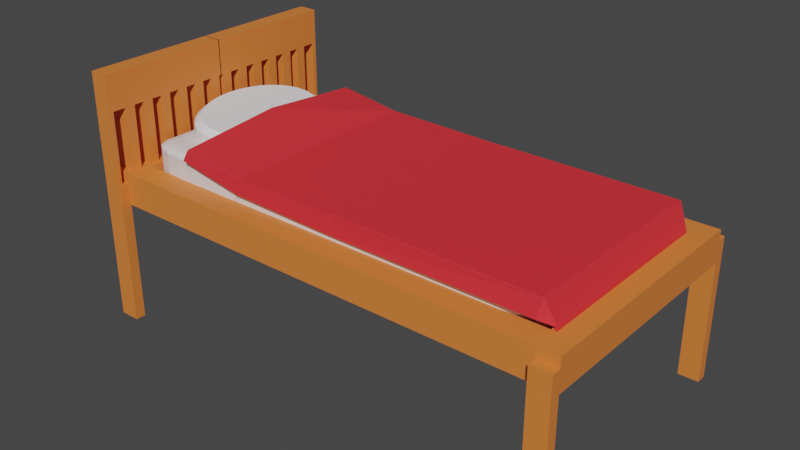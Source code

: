 # Source: singlebed.blend  (saved by Blender 2.80.75; exported with 4.5.12 LTS)
import bpy
from mathutils import Matrix  # noqa: F401  (used for matrix-valued properties, if any)

bpy.ops.wm.read_factory_settings(use_empty=True)
scene = bpy.context.scene
scene.name = 'Scene'

# ---- collections
col_collection = bpy.data.collections.new('Collection'); scene.collection.children.link(col_collection)

# ---- materials (node trees are filled in below, after node groups)
mat_material = bpy.data.materials.new('Material')
mat_material.alpha_threshold = 0.0
mat_material.use_transparent_shadow = False
mat_material.line_color = (0.0, 0.0, 0.0, 1.0)
mat_wood = bpy.data.materials.new('Wood')
mat_wood.use_transparent_shadow = False
mat_duvet = bpy.data.materials.new('Duvet')
mat_duvet.use_transparent_shadow = False

# ---- material node trees
mat_material.use_nodes = True; mat_material.node_tree.nodes.clear()
_N = mat_material.node_tree.nodes; _L = mat_material.node_tree.links
n0 = _N.new('ShaderNodeOutputMaterial'); n0.name = 'Material Output'; n0.location = (300, 300)
n1 = _N.new('ShaderNodeBsdfPrincipled'); n1.name = 'Principled BSDF'; n1.location = (10, 300)
n1.distribution = 'GGX'
n1.subsurface_method = 'BURLEY'
n1.inputs[2].default_value = 0.4
n1.inputs[3].default_value = 1.45
n1.inputs[27].default_value = (0.0, 0.0, 0.0, 1.0)
n1.inputs[28].default_value = 1.0
_L.new(n1.outputs[0], n0.inputs[0])
n0.is_active_output = True
mat_wood.use_nodes = True; mat_wood.node_tree.nodes.clear()
_N = mat_wood.node_tree.nodes; _L = mat_wood.node_tree.links
n0 = _N.new('ShaderNodeOutputMaterial'); n0.name = 'Material Output'; n0.location = (300, 300)
n1 = _N.new('ShaderNodeBsdfPrincipled'); n1.name = 'Principled BSDF'; n1.location = (10, 300)
n1.distribution = 'GGX'
n1.subsurface_method = 'BURLEY'
n1.inputs[0].default_value = (0.8, 0.2176, 0.04333, 1.0)
n1.inputs[3].default_value = 1.45
n1.inputs[27].default_value = (0.0, 0.0, 0.0, 1.0)
n1.inputs[28].default_value = 1.0
_L.new(n1.outputs[0], n0.inputs[0])
n0.is_active_output = True
mat_duvet.use_nodes = True; mat_duvet.node_tree.nodes.clear()
_N = mat_duvet.node_tree.nodes; _L = mat_duvet.node_tree.links
n0 = _N.new('ShaderNodeOutputMaterial'); n0.name = 'Material Output'; n0.location = (300, 300)
n1 = _N.new('ShaderNodeBsdfPrincipled'); n1.name = 'Principled BSDF'; n1.location = (10, 300)
n1.distribution = 'GGX'
n1.subsurface_method = 'BURLEY'
n1.inputs[0].default_value = (0.8, 0.03079, 0.04217, 1.0)
n1.inputs[3].default_value = 1.45
n1.inputs[27].default_value = (0.0, 0.0, 0.0, 1.0)
n1.inputs[28].default_value = 1.0
_L.new(n1.outputs[0], n0.inputs[0])
n0.is_active_output = True

# ---- world
world_world = bpy.data.worlds.new('World'); scene.world = world_world
world_world.use_nodes = True; world_world.node_tree.nodes.clear()
_N = world_world.node_tree.nodes; _L = world_world.node_tree.links
n0 = _N.new('ShaderNodeOutputWorld'); n0.name = 'World Output'; n0.location = (300, 300)
n1 = _N.new('ShaderNodeBackground'); n1.name = 'Background'; n1.location = (10, 300)
n1.inputs[0].default_value = (0.05088, 0.05088, 0.05088, 1.0)
_L.new(n1.outputs[0], n0.inputs[0])
n0.is_active_output = True
world_world.color = (0.05088, 0.05088, 0.05088)
world_world.use_sun_shadow = False
world_world.sun_shadow_jitter_overblur = 0.0

# ---- meshes
me_cube = bpy.data.meshes.new('Cube')
me_cube.from_pydata([(1.0, 1.0, 1.0), (1.0, 1.0, -1.0), (1.0, -1.0, 1.0), (1.0, -1.0, -1.0), (-1.0, 1.0, 1.0), (-1.0, 1.0, -1.0), (-1.0, -1.0, 1.0), (-1.0, -1.0, -1.0)], [], [(0, 4, 6, 2), (3, 2, 6, 7), (7, 6, 4, 5), (5, 1, 3, 7), (1, 0, 2, 3), (5, 4, 0, 1)])
_uv = me_cube.uv_layers.new(name='UVMap')
_uv.uv.foreach_set('vector', [0.375, 0.0, 0.625, 0.0, 0.625, 0.25, 0.375, 0.25, 0.375, 0.25, 0.625, 0.25, 0.625, 0.5, 0.375, 0.5, 0.375, 0.5, 0.625, 0.5, 0.625, 0.75, 0.375, 0.75, 0.375, 0.75, 0.625, 0.75, 0.625, 1.0, 0.375, 1.0, 0.125, 0.5, 0.375, 0.5, 0.375, 0.75, 0.125, 0.75, 0.625, 0.5, 0.875, 0.5, 0.875, 0.75, 0.625, 0.75])
me_cube.materials.append(mat_material)
me_cube.use_remesh_preserve_volume = False
me_cube.use_remesh_preserve_attributes = False
me_cube.use_mirror_vertex_groups = False
me_cube.update()
me_cube_001 = bpy.data.meshes.new('Cube.001')
me_cube_001.from_pydata([(-0.9338, -0.9338, 0.6871), (-0.8, -0.8, 1.0), (-0.9338, 0.9338, 0.6871), (-0.8, 0.8, 1.0), (2.934, -0.9338, 0.6871), (2.8, -0.8, 1.0), (2.934, 0.9338, 0.6871), (2.8, 0.8, 1.0), (-1.0, -1.0, 1.0), (-1.0, 1.0, 1.0), (3.0, 1.0, 1.0), (3.0, -1.0, 1.0), (-0.8, -0.8, 0.8778), (-0.8, 0.8, 0.8778), (2.8, 0.8, 0.8778), (2.8, -0.8, 0.8778), (-1.0, 1.0, 0.6871), (-1.0, -1.0, 0.6871), (3.0, 1.0, 0.6871), (3.0, -1.0, 0.6871), (-0.9338, 0.9338, 0.7188), (-0.9338, -0.9338, 0.7188), (2.934, 0.9338, 0.7188), (2.934, -0.9338, 0.7188)], [], [(17, 8, 9, 16), (16, 9, 10, 18), (18, 10, 11, 19), (19, 11, 8, 17), (4, 0, 21, 23), (7, 3, 13, 14), (1, 3, 9, 8), (3, 7, 10, 9), (7, 5, 11, 10), (5, 1, 8, 11), (14, 13, 12, 15), (5, 7, 14, 15), (3, 1, 12, 13), (1, 5, 15, 12), (2, 0, 17, 16), (6, 2, 16, 18), (4, 6, 18, 19), (0, 4, 19, 17), (20, 22, 23, 21), (2, 6, 22, 20), (6, 4, 23, 22), (0, 2, 20, 21)])
_uv = me_cube_001.uv_layers.new(name='UVMap')
_uv.uv.foreach_set('vector', [0.375, 0.0, 0.625, 0.0, 0.625, 0.25, 0.375, 0.25, 0.375, 0.25, 0.625, 0.25, 0.625, 0.5, 0.375, 0.5, 0.375, 0.5, 0.625, 0.5, 0.625, 0.75, 0.375, 0.75, 0.375, 0.75, 0.625, 0.75, 0.625, 1.0, 0.375, 1.0, 0.3709, 0.7417, 0.1291, 0.7417, 0.1291, 0.7417, 0.3709, 0.7417, 0.6375, 0.525, 0.8625, 0.525, 0.8625, 0.525, 0.6375, 0.525, 0.8625, 0.725, 0.8625, 0.525, 0.875, 0.5, 0.875, 0.75, 0.8625, 0.525, 0.6375, 0.525, 0.625, 0.5, 0.875, 0.5, 0.6375, 0.525, 0.6375, 0.725, 0.625, 0.75, 0.625, 0.5, 0.6375, 0.725, 0.8625, 0.725, 0.875, 0.75, 0.625, 0.75, 0.6375, 0.525, 0.8625, 0.525, 0.8625, 0.725, 0.6375, 0.725, 0.6375, 0.725, 0.6375, 0.525, 0.6375, 0.525, 0.6375, 0.725, 0.8625, 0.525, 0.8625, 0.725, 0.8625, 0.725, 0.8625, 0.525, 0.8625, 0.725, 0.6375, 0.725, 0.6375, 0.725, 0.8625, 0.725, 0.1291, 0.5083, 0.1291, 0.7417, 0.125, 0.75, 0.125, 0.5, 0.3709, 0.5083, 0.1291, 0.5083, 0.125, 0.5, 0.375, 0.5, 0.3709, 0.7417, 0.3709, 0.5083, 0.375, 0.5, 0.375, 0.75, 0.1291, 0.7417, 0.3709, 0.7417, 0.375, 0.75, 0.125, 0.75, 0.1291, 0.5083, 0.3709, 0.5083, 0.3709, 0.7417, 0.1291, 0.7417, 0.1291, 0.5083, 0.3709, 0.5083, 0.3709, 0.5083, 0.1291, 0.5083, 0.3709, 0.5083, 0.3709, 0.7417, 0.3709, 0.7417, 0.3709, 0.5083, 0.1291, 0.7417, 0.1291, 0.5083, 0.1291, 0.5083, 0.1291, 0.7417])
me_cube_001.materials.append(mat_wood)
me_cube_001.use_remesh_preserve_volume = False
me_cube_001.use_remesh_preserve_attributes = False
me_cube_001.use_mirror_vertex_groups = False
me_cube_001.update()
me_cube_003 = bpy.data.meshes.new('Cube.003')
me_cube_003.from_pydata([(-1.0, -1.0, -1.0), (-1.0, -1.0, 1.0), (-1.0, 1.0, -1.0), (-1.0, 1.0, 1.0), (1.0, -1.0, -1.0), (1.0, -1.0, 1.0), (1.0, 1.0, -1.0), (1.0, 1.0, 1.0), (-47.0, -1.0, -1.0), (-47.0, -1.0, 1.0), (-47.0, 1.0, -1.0), (-47.0, 1.0, 1.0), (-45.0, -1.0, -1.0), (-45.0, -1.0, 1.0), (-45.0, 1.0, -1.0), (-45.0, 1.0, 1.0)], [], [(0, 1, 3, 2), (2, 3, 7, 6), (6, 7, 5, 4), (4, 5, 1, 0), (2, 6, 4, 0), (7, 3, 1, 5), (8, 9, 11, 10), (10, 11, 15, 14), (14, 15, 13, 12), (12, 13, 9, 8), (10, 14, 12, 8), (15, 11, 9, 13)])
_uv = me_cube_003.uv_layers.new(name='UVMap')
_uv.uv.foreach_set('vector', [0.375, 0.0, 0.625, 0.0, 0.625, 0.25, 0.375, 0.25, 0.375, 0.25, 0.625, 0.25, 0.625, 0.5, 0.375, 0.5, 0.375, 0.5, 0.625, 0.5, 0.625, 0.75, 0.375, 0.75, 0.375, 0.75, 0.625, 0.75, 0.625, 1.0, 0.375, 1.0, 0.125, 0.5, 0.375, 0.5, 0.375, 0.75, 0.125, 0.75, 0.625, 0.5, 0.875, 0.5, 0.875, 0.75, 0.625, 0.75, 0.375, 0.0, 0.625, 0.0, 0.625, 0.25, 0.375, 0.25, 0.375, 0.25, 0.625, 0.25, 0.625, 0.5, 0.375, 0.5, 0.375, 0.5, 0.625, 0.5, 0.625, 0.75, 0.375, 0.75, 0.375, 0.75, 0.625, 0.75, 0.625, 1.0, 0.375, 1.0, 0.125, 0.5, 0.375, 0.5, 0.375, 0.75, 0.125, 0.75, 0.625, 0.5, 0.875, 0.5, 0.875, 0.75, 0.625, 0.75])
me_cube_003.materials.append(mat_wood)
me_cube_003.use_remesh_preserve_volume = False
me_cube_003.use_remesh_preserve_attributes = False
me_cube_003.use_mirror_vertex_groups = False
me_cube_003.update()
me_plane = bpy.data.meshes.new('Plane')
me_plane.from_pydata([(-1.0, -1.0, 0.0), (1.0, -1.0, 0.0), (-1.0, 1.0, 0.0), (1.0, 1.0, 0.0)], [], [(0, 1, 3, 2)])
_uv = me_plane.uv_layers.new(name='UVMap')
_uv.uv.foreach_set('vector', [0.0, 0.0, 1.0, 0.0, 1.0, 1.0, 0.0, 1.0])
me_plane.materials.append(mat_wood)
me_plane.use_remesh_preserve_volume = False
me_plane.use_remesh_preserve_attributes = False
me_plane.use_mirror_vertex_groups = False
me_plane.update()
me_plane_001 = bpy.data.meshes.new('Plane.001')
me_plane_001.from_pydata([(-1.0, -1.0, 0.0), (1.0, -1.0, 0.0), (-1.002, 0.003431, 0.003848), (0.9985, 0.003431, 0.003848), (1.093, -0.9608, -0.2168), (1.091, 0.003431, -0.213), (1.1, -0.9704, -0.3059), (1.098, 0.003431, -0.3021), (-2.01, -1.01, 0.01008), (-2.012, 0.003431, 0.01393), (-2.659, -1.019, 0.09976), (-2.66, 0.003431, 0.1876), (-2.052, -1.036, -0.1367), (-2.701, -1.045, -0.008517), (-1.0, -1.0, 0.0), (-2.01, -1.01, 0.01008), (-1.009, -1.021, -0.1796), (0.9696, -1.046, -0.167)], [], [(0, 1, 3, 2), (3, 1, 4, 5), (5, 4, 6, 7), (0, 2, 9, 8), (8, 9, 11, 10), (8, 10, 13, 12), (0, 8, 15, 14), (14, 15, 12, 16), (1, 0, 16, 17), (4, 1, 17)])
_uv = me_plane_001.uv_layers.new(name='UVMap')
_uv.uv.foreach_set('vector', [0.0, 0.0, 1.0, 0.0, 1.0, 1.0, 0.0, 1.0, 1.0, 1.0, 1.0, 0.0, 1.0, 0.0, 1.0, 1.0, 1.0, 1.0, 1.0, 0.0, 1.0, 0.0, 1.0, 1.0, 0.0, 0.0, 0.0, 1.0, 0.0, 1.0, 0.0, 0.0, 0.0, 0.0, 0.0, 1.0, 0.0, 1.0, 0.0, 0.0, 0.0, 0.0, 0.0, 0.0, 0.0, 0.0, 0.0, 0.0, 0.0, 0.0, 0.0, 0.0, 0.0, 0.0, 0.0, 0.0, 0.0, 0.0, 0.0, 0.0, 0.0, 0.0, 0.0, 0.0, 1.0, 0.0, 0.0, 0.0, 0.0, 0.0, 0.0, 0.0, 1.0, 0.0, 1.0, 0.0, 0.0, 0.0])
me_plane_001.materials.append(mat_duvet)
me_plane_001.use_remesh_preserve_volume = False
me_plane_001.use_remesh_preserve_attributes = False
me_plane_001.use_mirror_vertex_groups = False
me_plane_001.update()
me_cube_004 = bpy.data.meshes.new('Cube.004')
me_cube_004.from_pydata([(-1.0, -1.0, -1.0), (-1.0, -1.0, 1.0), (-1.0, -0.8957, -1.0), (-1.0, -0.8957, 1.0), (1.0, -1.0, -1.0), (1.0, -1.0, 1.0), (1.0, -0.8957, -1.0), (1.0, -0.8957, 1.0), (-1.0, -1.031, -1.0), (-1.0, -1.031, 1.0), (1.0, -1.031, 1.0), (1.0, -1.031, -1.0), (-1.0, -1.0, -5.108), (1.0, -1.0, -5.108), (-1.0, -1.031, -5.108), (1.0, -1.031, -5.108), (-1.0, -0.8161, 1.0), (-1.0, -0.8161, -1.0), (1.0, -0.8161, -1.0), (1.0, -0.8161, 1.0), (-1.0, -0.7365, 1.0), (-1.0, -0.7365, -1.0), (1.0, -0.7365, -1.0), (1.0, -0.7365, 1.0), (-1.0, -0.6569, 1.0), (-1.0, -0.6569, -1.0), (1.0, -0.6569, -1.0), (1.0, -0.6569, 1.0), (-1.0, -0.5773, 1.0), (-1.0, -0.5773, -1.0), (1.0, -0.5773, -1.0), (1.0, -0.5773, 1.0), (-1.0, -0.4978, 1.0), (-1.0, -0.4978, -1.0), (1.0, -0.4978, -1.0), (1.0, -0.4978, 1.0), (-1.0, -0.4182, 1.0), (-1.0, -0.4182, -1.0), (1.0, -0.4182, -1.0), (1.0, -0.4182, 1.0), (-1.0, -0.3386, 1.0), (-1.0, -0.3386, -1.0), (1.0, -0.3386, -1.0), (1.0, -0.3386, 1.0), (-1.0, -0.259, 1.0), (-1.0, -0.259, -1.0), (1.0, -0.259, -1.0), (1.0, -0.259, 1.0), (-1.0, -0.1794, 1.0), (-1.0, -0.1794, -1.0), (1.0, -0.1794, -1.0), (1.0, -0.1794, 1.0), (-1.0, -0.09979, 1.0), (-1.0, -0.09979, -1.0), (1.0, -0.09979, -1.0), (1.0, -0.09979, 1.0), (-1.0, -0.0202, 1.0), (-1.0, -0.0202, -1.0), (1.0, -0.0202, -1.0), (1.0, -0.0202, 1.0), (-1.0, 0.003674, 1.0), (-1.0, 0.003674, -1.0), (1.0, 0.003674, -1.0), (1.0, 0.003674, 1.0), (1.0, -0.8957, -4.529), (-1.0, -0.8957, -4.529), (1.0, -0.8161, -4.529), (-1.0, -0.8161, -4.529), (1.0, -0.7365, -4.512), (-1.0, -0.7365, -4.512), (1.0, -0.6569, -4.512), (-1.0, -0.6569, -4.512), (1.0, -0.5773, -4.535), (-1.0, -0.5773, -4.535), (1.0, -0.4978, -4.535), (-1.0, -0.4978, -4.535), (1.0, -0.4182, -4.53), (-1.0, -0.4182, -4.53), (1.0, -0.3386, -4.53), (-1.0, -0.3386, -4.53), (1.0, -0.259, -4.599), (-1.0, -0.259, -4.599), (1.0, -0.1794, -4.599), (-1.0, -0.1794, -4.599), (1.0, -0.09979, -4.536), (-1.0, -0.09979, -4.536), (1.0, -0.0202, -4.536), (-1.0, -0.0202, -4.536)], [], [(0, 1, 3, 2), (3, 7, 19, 16), (6, 7, 5, 4), (1, 0, 8, 9), (2, 6, 4, 0), (7, 3, 1, 5), (11, 10, 9, 8), (4, 11, 15, 13), (5, 1, 9, 10), (4, 5, 10, 11), (12, 13, 15, 14), (8, 0, 12, 14), (11, 8, 14, 15), (0, 4, 13, 12), (18, 17, 21, 22), (2, 3, 16, 17), (7, 6, 18, 19), (17, 18, 66, 67), (20, 23, 27, 24), (16, 19, 23, 20), (17, 16, 20, 21), (19, 18, 22, 23), (27, 26, 30, 31), (21, 20, 24, 25), (23, 22, 26, 27), (26, 22, 68, 70), (31, 30, 34, 35), (26, 25, 29, 30), (24, 27, 31, 28), (25, 24, 28, 29), (32, 35, 39, 36), (29, 33, 75, 73), (28, 31, 35, 32), (29, 28, 32, 33), (37, 36, 40, 41), (33, 32, 36, 37), (35, 34, 38, 39), (34, 33, 37, 38), (43, 42, 46, 47), (39, 38, 42, 43), (41, 42, 78, 79), (36, 39, 43, 40), (44, 47, 51, 48), (42, 41, 45, 46), (40, 43, 47, 44), (41, 40, 44, 45), (51, 50, 54, 55), (45, 44, 48, 49), (47, 46, 50, 51), (50, 46, 80, 82), (52, 55, 59, 56), (50, 49, 53, 54), (48, 51, 55, 52), (49, 48, 52, 53), (56, 59, 63, 60), (53, 52, 56, 57), (55, 54, 58, 59), (58, 54, 84, 86), (61, 60, 63, 62), (57, 56, 60, 61), (59, 58, 62, 63), (58, 57, 61, 62), (64, 65, 67, 66), (2, 17, 67, 65), (6, 2, 65, 64), (18, 6, 64, 66), (68, 69, 71, 70), (25, 26, 70, 71), (21, 25, 71, 69), (22, 21, 69, 68), (72, 73, 75, 74), (30, 29, 73, 72), (34, 30, 72, 74), (33, 34, 74, 75), (76, 77, 79, 78), (42, 38, 76, 78), (38, 37, 77, 76), (37, 41, 79, 77), (80, 81, 83, 82), (49, 50, 82, 83), (45, 49, 83, 81), (46, 45, 81, 80), (84, 85, 87, 86), (57, 58, 86, 87), (53, 57, 87, 85), (54, 53, 85, 84)])
_uv = me_cube_004.uv_layers.new(name='UVMap')
_uv.uv.foreach_set('vector', [0.375, 0.0, 0.625, 0.0, 0.625, 0.25, 0.375, 0.25, 0.875, 0.5, 0.625, 0.5, 0.625, 0.5, 0.875, 0.5, 0.375, 0.5, 0.625, 0.5, 0.625, 0.75, 0.375, 0.75, 0.625, 0.0, 0.375, 0.0, 0.375, 0.0, 0.625, 0.0, 0.125, 0.5, 0.375, 0.5, 0.375, 0.75, 0.125, 0.75, 0.625, 0.5, 0.875, 0.5, 0.875, 0.75, 0.625, 0.75, 0.375, 0.75, 0.625, 0.75, 0.625, 1.0, 0.375, 1.0, 0.375, 0.75, 0.375, 0.75, 0.375, 0.75, 0.375, 0.75, 0.625, 0.75, 0.875, 0.75, 0.875, 0.75, 0.625, 0.75, 0.375, 0.75, 0.625, 0.75, 0.625, 0.75, 0.375, 0.75, 0.125, 0.75, 0.375, 0.75, 0.375, 0.75, 0.125, 0.75, 0.375, 0.0, 0.375, 0.0, 0.375, 0.0, 0.375, 0.0, 0.375, 0.75, 0.375, 1.0, 0.375, 1.0, 0.375, 0.75, 0.125, 0.75, 0.375, 0.75, 0.375, 0.75, 0.125, 0.75, 0.375, 0.5, 0.125, 0.5, 0.125, 0.5, 0.375, 0.5, 0.375, 0.25, 0.625, 0.25, 0.625, 0.25, 0.375, 0.25, 0.625, 0.5, 0.375, 0.5, 0.375, 0.5, 0.625, 0.5, 0.125, 0.5, 0.375, 0.5, 0.375, 0.5, 0.125, 0.5, 0.875, 0.5, 0.625, 0.5, 0.625, 0.5, 0.875, 0.5, 0.875, 0.5, 0.625, 0.5, 0.625, 0.5, 0.875, 0.5, 0.375, 0.25, 0.625, 0.25, 0.625, 0.25, 0.375, 0.25, 0.625, 0.5, 0.375, 0.5, 0.375, 0.5, 0.625, 0.5, 0.625, 0.5, 0.375, 0.5, 0.375, 0.5, 0.625, 0.5, 0.375, 0.25, 0.625, 0.25, 0.625, 0.25, 0.375, 0.25, 0.625, 0.5, 0.375, 0.5, 0.375, 0.5, 0.625, 0.5, 0.375, 0.5, 0.375, 0.5, 0.375, 0.5, 0.375, 0.5, 0.625, 0.5, 0.375, 0.5, 0.375, 0.5, 0.625, 0.5, 0.375, 0.5, 0.125, 0.5, 0.125, 0.5, 0.375, 0.5, 0.875, 0.5, 0.625, 0.5, 0.625, 0.5, 0.875, 0.5, 0.375, 0.25, 0.625, 0.25, 0.625, 0.25, 0.375, 0.25, 0.875, 0.5, 0.625, 0.5, 0.625, 0.5, 0.875, 0.5, 0.375, 0.25, 0.375, 0.25, 0.375, 0.25, 0.375, 0.25, 0.875, 0.5, 0.625, 0.5, 0.625, 0.5, 0.875, 0.5, 0.375, 0.25, 0.625, 0.25, 0.625, 0.25, 0.375, 0.25, 0.375, 0.25, 0.625, 0.25, 0.625, 0.25, 0.375, 0.25, 0.375, 0.25, 0.625, 0.25, 0.625, 0.25, 0.375, 0.25, 0.625, 0.5, 0.375, 0.5, 0.375, 0.5, 0.625, 0.5, 0.375, 0.5, 0.125, 0.5, 0.125, 0.5, 0.375, 0.5, 0.625, 0.5, 0.375, 0.5, 0.375, 0.5, 0.625, 0.5, 0.625, 0.5, 0.375, 0.5, 0.375, 0.5, 0.625, 0.5, 0.125, 0.5, 0.375, 0.5, 0.375, 0.5, 0.125, 0.5, 0.875, 0.5, 0.625, 0.5, 0.625, 0.5, 0.875, 0.5, 0.875, 0.5, 0.625, 0.5, 0.625, 0.5, 0.875, 0.5, 0.375, 0.5, 0.125, 0.5, 0.125, 0.5, 0.375, 0.5, 0.875, 0.5, 0.625, 0.5, 0.625, 0.5, 0.875, 0.5, 0.375, 0.25, 0.625, 0.25, 0.625, 0.25, 0.375, 0.25, 0.625, 0.5, 0.375, 0.5, 0.375, 0.5, 0.625, 0.5, 0.375, 0.25, 0.625, 0.25, 0.625, 0.25, 0.375, 0.25, 0.625, 0.5, 0.375, 0.5, 0.375, 0.5, 0.625, 0.5, 0.375, 0.5, 0.375, 0.5, 0.375, 0.5, 0.375, 0.5, 0.875, 0.5, 0.625, 0.5, 0.625, 0.5, 0.875, 0.5, 0.375, 0.5, 0.125, 0.5, 0.125, 0.5, 0.375, 0.5, 0.875, 0.5, 0.625, 0.5, 0.625, 0.5, 0.875, 0.5, 0.375, 0.25, 0.625, 0.25, 0.625, 0.25, 0.375, 0.25, 0.875, 0.5, 0.625, 0.5, 0.625, 0.5, 0.875, 0.5, 0.375, 0.25, 0.625, 0.25, 0.625, 0.25, 0.375, 0.25, 0.625, 0.5, 0.375, 0.5, 0.375, 0.5, 0.625, 0.5, 0.375, 0.5, 0.375, 0.5, 0.375, 0.5, 0.375, 0.5, 0.375, 0.25, 0.625, 0.25, 0.625, 0.5, 0.375, 0.5, 0.375, 0.25, 0.625, 0.25, 0.625, 0.25, 0.375, 0.25, 0.625, 0.5, 0.375, 0.5, 0.375, 0.5, 0.625, 0.5, 0.375, 0.5, 0.125, 0.5, 0.125, 0.5, 0.375, 0.5, 0.375, 0.5, 0.125, 0.5, 0.125, 0.5, 0.375, 0.5, 0.375, 0.25, 0.375, 0.25, 0.375, 0.25, 0.375, 0.25, 0.375, 0.5, 0.125, 0.5, 0.125, 0.5, 0.375, 0.5, 0.375, 0.5, 0.375, 0.5, 0.375, 0.5, 0.375, 0.5, 0.375, 0.5, 0.125, 0.5, 0.125, 0.5, 0.375, 0.5, 0.125, 0.5, 0.375, 0.5, 0.375, 0.5, 0.125, 0.5, 0.375, 0.25, 0.375, 0.25, 0.375, 0.25, 0.375, 0.25, 0.375, 0.5, 0.125, 0.5, 0.125, 0.5, 0.375, 0.5, 0.375, 0.5, 0.125, 0.5, 0.125, 0.5, 0.375, 0.5, 0.375, 0.5, 0.125, 0.5, 0.125, 0.5, 0.375, 0.5, 0.375, 0.5, 0.375, 0.5, 0.375, 0.5, 0.375, 0.5, 0.125, 0.5, 0.375, 0.5, 0.375, 0.5, 0.125, 0.5, 0.375, 0.5, 0.125, 0.5, 0.125, 0.5, 0.375, 0.5, 0.375, 0.5, 0.375, 0.5, 0.375, 0.5, 0.375, 0.5, 0.375, 0.5, 0.125, 0.5, 0.125, 0.5, 0.375, 0.5, 0.375, 0.25, 0.375, 0.25, 0.375, 0.25, 0.375, 0.25, 0.375, 0.5, 0.125, 0.5, 0.125, 0.5, 0.375, 0.5, 0.125, 0.5, 0.375, 0.5, 0.375, 0.5, 0.125, 0.5, 0.375, 0.25, 0.375, 0.25, 0.375, 0.25, 0.375, 0.25, 0.375, 0.5, 0.125, 0.5, 0.125, 0.5, 0.375, 0.5, 0.375, 0.5, 0.125, 0.5, 0.125, 0.5, 0.375, 0.5, 0.125, 0.5, 0.375, 0.5, 0.375, 0.5, 0.125, 0.5, 0.375, 0.25, 0.375, 0.25, 0.375, 0.25, 0.375, 0.25, 0.375, 0.5, 0.125, 0.5, 0.125, 0.5, 0.375, 0.5])
me_cube_004.materials.append(mat_wood)
me_cube_004.use_remesh_preserve_volume = False
me_cube_004.use_remesh_preserve_attributes = False
me_cube_004.use_mirror_vertex_groups = False
me_cube_004.update()
me_circle = bpy.data.meshes.new('Circle')
me_circle.from_pydata([(0.0, 1.0, 0.0), (-0.1951, 0.9808, 0.0), (-0.3827, 0.9239, 0.0), (-0.5556, 0.8315, 0.0), (-0.7071, 0.7071, 0.0), (-0.8315, 0.5556, 0.0), (-0.9239, 0.3827, 0.0), (-0.9808, 0.1951, 0.0), (-1.0, 7.55e-08, 0.0), (-0.9808, -0.1951, 0.0), (-0.9239, -0.3827, 0.0), (-0.8315, -0.5556, 0.0), (-0.7071, -0.7071, 0.0), (-0.5556, -0.8315, 0.0), (-0.3827, -0.9239, 0.0), (-0.1951, -0.9808, 0.0), (3.258e-07, -1.0, 0.0), (0.1951, -0.9808, 0.0), (0.3827, -0.9239, 0.0), (0.5556, -0.8315, 0.0), (0.7071, -0.7071, 0.0), (0.8315, -0.5556, 0.0), (0.9239, -0.3827, 0.0), (0.9808, -0.1951, 0.0), (1.0, 9.656e-07, 0.0), (0.9808, 0.1951, 0.0), (0.9239, 0.3827, 0.0), (0.8315, 0.5556, 0.0), (0.7071, 0.7071, 0.0), (0.5556, 0.8315, 0.0), (0.3827, 0.9239, 0.0), (0.1951, 0.9808, 0.0), (-0.1951, 0.9808, -0.3734), (0.0, 1.0, -0.3734), (-0.3827, 0.9239, -0.3734), (-0.5556, 0.8315, -0.3734), (-0.7071, 0.7071, -0.3734), (-0.8315, 0.5556, -0.3734), (-0.9239, 0.3827, -0.3734), (-0.9808, 0.1951, -0.3734), (-1.0, 7.55e-08, -0.3734), (-0.9808, -0.1951, -0.3734), (-0.9239, -0.3827, -0.3734), (-0.8315, -0.5556, -0.3734), (-0.7071, -0.7071, -0.3734), (-0.5556, -0.8315, -0.3734), (-0.3827, -0.9239, -0.3734), (-0.1951, -0.9808, -0.3734), (3.258e-07, -1.0, -0.3734), (0.1951, -0.9808, -0.3734), (0.3827, -0.9239, -0.3734), (0.5556, -0.8315, -0.3734), (0.7071, -0.7071, -0.3734), (0.8315, -0.5556, -0.3734), (0.9239, -0.3827, -0.3734), (0.9808, -0.1951, -0.3734), (1.0, 9.656e-07, -0.3734), (0.9808, 0.1951, -0.3734), (0.9239, 0.3827, -0.3734), (0.8315, 0.5556, -0.3734), (0.7071, 0.7071, -0.3734), (0.5556, 0.8315, -0.3734), (0.3827, 0.9239, -0.3734), (0.1951, 0.9808, -0.3734)], [], [(1, 2, 3, 4, 5, 6, 7, 8, 9, 10, 11, 12, 13, 14, 15, 16, 17, 18, 19, 20, 21, 22, 23, 24, 25, 26, 27, 28, 29, 30, 31, 0), (32, 33, 63, 62, 61, 60, 59, 58, 57, 56, 55, 54, 53, 52, 51, 50, 49, 48, 47, 46, 45, 44, 43, 42, 41, 40, 39, 38, 37, 36, 35, 34), (21, 53, 54, 22), (8, 40, 41, 9), (22, 54, 55, 23), (9, 41, 42, 10), (23, 55, 56, 24), (10, 42, 43, 11), (24, 56, 57, 25), (11, 43, 44, 12), (25, 57, 58, 26), (12, 44, 45, 13), (26, 58, 59, 27), (13, 45, 46, 14), (0, 33, 32, 1), (27, 59, 60, 28), (14, 46, 47, 15), (1, 32, 34, 2), (28, 60, 61, 29), (15, 47, 48, 16), (2, 34, 35, 3), (29, 61, 62, 30), (16, 48, 49, 17), (3, 35, 36, 4), (30, 62, 63, 31), (17, 49, 50, 18), (4, 36, 37, 5), (31, 63, 33, 0), (18, 50, 51, 19), (5, 37, 38, 6), (19, 51, 52, 20), (6, 38, 39, 7), (20, 52, 53, 21), (7, 39, 40, 8)])
_uv = me_circle.uv_layers.new(name='UVMap')
_uv.uv.foreach_set('vector', [0.0, 0.0, 0.0, 0.0, 0.0, 0.0, 0.0, 0.0, 0.0, 0.0, 0.0, 0.0, 0.0, 0.0, 0.0, 0.0, 0.0, 0.0, 0.0, 0.0, 0.0, 0.0, 0.0, 0.0, 0.0, 0.0, 0.0, 0.0, 0.0, 0.0, 0.0, 0.0, 0.0, 0.0, 0.0, 0.0, 0.0, 0.0, 0.0, 0.0, 0.0, 0.0, 0.0, 0.0, 0.0, 0.0, 0.0, 0.0, 0.0, 0.0, 0.0, 0.0, 0.0, 0.0, 0.0, 0.0, 0.0, 0.0, 0.0, 0.0, 0.0, 0.0, 0.0, 0.0, 0.0, 0.0, 0.0, 0.0, 0.0, 0.0, 0.0, 0.0, 0.0, 0.0, 0.0, 0.0, 0.0, 0.0, 0.0, 0.0, 0.0, 0.0, 0.0, 0.0, 0.0, 0.0, 0.0, 0.0, 0.0, 0.0, 0.0, 0.0, 0.0, 0.0, 0.0, 0.0, 0.0, 0.0, 0.0, 0.0, 0.0, 0.0, 0.0, 0.0, 0.0, 0.0, 0.0, 0.0, 0.0, 0.0, 0.0, 0.0, 0.0, 0.0, 0.0, 0.0, 0.0, 0.0, 0.0, 0.0, 0.0, 0.0, 0.0, 0.0, 0.0, 0.0, 0.0, 0.0, 0.0, 0.0, 0.0, 0.0, 0.0, 0.0, 0.0, 0.0, 0.0, 0.0, 0.0, 0.0, 0.0, 0.0, 0.0, 0.0, 0.0, 0.0, 0.0, 0.0, 0.0, 0.0, 0.0, 0.0, 0.0, 0.0, 0.0, 0.0, 0.0, 0.0, 0.0, 0.0, 0.0, 0.0, 0.0, 0.0, 0.0, 0.0, 0.0, 0.0, 0.0, 0.0, 0.0, 0.0, 0.0, 0.0, 0.0, 0.0, 0.0, 0.0, 0.0, 0.0, 0.0, 0.0, 0.0, 0.0, 0.0, 0.0, 0.0, 0.0, 0.0, 0.0, 0.0, 0.0, 0.0, 0.0, 0.0, 0.0, 0.0, 0.0, 0.0, 0.0, 0.0, 0.0, 0.0, 0.0, 0.0, 0.0, 0.0, 0.0, 0.0, 0.0, 0.0, 0.0, 0.0, 0.0, 0.0, 0.0, 0.0, 0.0, 0.0, 0.0, 0.0, 0.0, 0.0, 0.0, 0.0, 0.0, 0.0, 0.0, 0.0, 0.0, 0.0, 0.0, 0.0, 0.0, 0.0, 0.0, 0.0, 0.0, 0.0, 0.0, 0.0, 0.0, 0.0, 0.0, 0.0, 0.0, 0.0, 0.0, 0.0, 0.0, 0.0, 0.0, 0.0, 0.0, 0.0, 0.0, 0.0, 0.0, 0.0, 0.0, 0.0, 0.0, 0.0, 0.0, 0.0, 0.0, 0.0, 0.0, 0.0, 0.0, 0.0, 0.0, 0.0, 0.0, 0.0, 0.0, 0.0, 0.0, 0.0, 0.0, 0.0, 0.0, 0.0, 0.0, 0.0, 0.0, 0.0, 0.0, 0.0, 0.0, 0.0, 0.0, 0.0, 0.0, 0.0, 0.0, 0.0, 0.0, 0.0, 0.0, 0.0, 0.0, 0.0, 0.0, 0.0, 0.0, 0.0, 0.0, 0.0, 0.0, 0.0, 0.0, 0.0, 0.0, 0.0, 0.0, 0.0, 0.0, 0.0, 0.0, 0.0, 0.0, 0.0, 0.0, 0.0, 0.0, 0.0, 0.0, 0.0, 0.0, 0.0, 0.0, 0.0, 0.0, 0.0, 0.0, 0.0, 0.0, 0.0, 0.0, 0.0, 0.0, 0.0, 0.0, 0.0, 0.0, 0.0, 0.0, 0.0, 0.0, 0.0, 0.0, 0.0, 0.0, 0.0, 0.0, 0.0, 0.0, 0.0, 0.0, 0.0, 0.0, 0.0, 0.0, 0.0, 0.0, 0.0, 0.0, 0.0, 0.0, 0.0, 0.0, 0.0, 0.0, 0.0, 0.0, 0.0, 0.0, 0.0, 0.0, 0.0, 0.0, 0.0, 0.0])
me_circle.use_remesh_preserve_volume = False
me_circle.use_remesh_preserve_attributes = False
me_circle.use_mirror_vertex_groups = False
me_circle.update()

# ---- objects
ob_mattress = bpy.data.objects.new('Mattress', me_cube)
ob_frame = bpy.data.objects.new('Frame', me_cube_001)
ob_posts = bpy.data.objects.new('Posts', me_cube_003)
ob_plane = bpy.data.objects.new('Plane', me_plane)
ob_duvet = bpy.data.objects.new('Duvet', me_plane_001)
ob_headboard = bpy.data.objects.new('Headboard', me_cube_004)
ob_circle = bpy.data.objects.new('Circle', me_circle)

# ---- transforms, parenting, visibility, modifiers, constraints
ob_mattress.location = (1.178, -0.01059, 0.9525)
ob_mattress.scale = (2.114, 0.959, -0.2997)
ob_mattress.lock_rotations_4d = False
ob_mattress.empty_display_type = 'ARROWS'
ob_mattress.lineart.crease_threshold = 0.0
_m = ob_mattress.modifiers.new('Bevel', 'BEVEL')
_m.width = 0.18
_m.width_pct = 0.18
_m.segments = 4
_m.limit_method = 'NONE'
_m.profile = 0.5074
ob_frame.location = (0.0, 0.0, 0.0)
ob_frame.scale = (1.2, 1.2, 1.0)
ob_frame.lineart.crease_threshold = 0.0
ob_posts.location = (3.5, -1.245, 0.2019)
ob_posts.scale = (0.1, 0.05, 0.7)
ob_posts.lineart.crease_threshold = 0.0
_m = ob_posts.modifiers.new('Mirror', 'MIRROR')
_m.use_axis = (False, True, False)
_m.mirror_object = ob_frame
ob_plane.location = (-0.8097, 0.0, 0.7074)
ob_plane.scale = (0.09251, 1.127, 1.0)
ob_plane.lineart.crease_threshold = 0.0
_m = ob_plane.modifiers.new('Array', 'ARRAY')
_m.count = 13
_m.use_constant_offset = True
_m.constant_offset_displace = (1.63, 0.0, 0.0)
ob_duvet.location = (2.315, 0.0, 1.252)
ob_duvet.lineart.crease_threshold = 0.0
_m = ob_duvet.modifiers.new('Mirror', 'MIRROR')
_m.use_axis = (False, True, False)
_m = ob_duvet.modifiers.new('Solidify', 'SOLIDIFY')
_m.thickness = 0.02
_m.nonmanifold_thickness_mode = 'FIXED'
_m.nonmanifold_merge_threshold = 0.0003
_m = ob_duvet.modifiers.new('Bevel', 'BEVEL')
_m.width = 0.93
_m.width_pct = 0.93
_m.limit_method = 'NONE'
_m.profile = 0.4778
ob_headboard.location = (-1.107, 0.0, 1.778)
ob_headboard.scale = (0.09296, 1.256, 0.1727)
ob_headboard.lineart.crease_threshold = 0.0
_m = ob_headboard.modifiers.new('Mirror', 'MIRROR')
_m.use_axis = (False, True, False)
ob_circle.location = (-0.4992, 0.003249, 1.388)
ob_circle.rotation_euler = (0.0, 0.1399, 0.0)
ob_circle.scale = (0.4817, 0.6897, 0.5278)
ob_circle.lineart.crease_threshold = 0.0
_m = ob_circle.modifiers.new('Bevel', 'BEVEL')
_m.width = 0.13
_m.width_pct = 0.13
_m.limit_method = 'NONE'

# ---- collection membership
col_collection.objects.link(ob_mattress)
col_collection.objects.link(ob_frame)
col_collection.objects.link(ob_posts)
col_collection.objects.link(ob_plane)
col_collection.objects.link(ob_duvet)
col_collection.objects.link(ob_headboard)
col_collection.objects.link(ob_circle)

# ---- scene / render settings (as saved in the file)
scene.frame_start = 1; scene.frame_end = 250; scene.frame_set(1)
scene.render.engine = 'BLENDER_EEVEE_NEXT'
scene.cycles.use_denoising = False
scene.cycles.samples = 128
scene.cycles.sampling_pattern = 'TABULATED_SOBOL'
scene.cycles.use_adaptive_sampling = False
scene.cycles.use_light_tree = False
scene.view_settings.view_transform = 'Filmic'
bpy.context.view_layer.update()

# ---- added for rendering (the .blend has no active camera and no usable light): camera, sun
cam_auto = bpy.data.cameras.new('AutoCamera')
cam_auto.lens = 50.0
cam_auto.sensor_width = 36.0
cam_auto.clip_end = 1000.0
ob_auto_camera = bpy.data.objects.new('AutoCamera', cam_auto)
scene.collection.objects.link(ob_auto_camera)
ob_auto_camera.location = (6.73202, -6.63842, 5.15207)
ob_auto_camera.rotation_euler = (1.09748, -7.21219e-08, 0.694738)
scene.camera = ob_auto_camera
light_auto_sun = bpy.data.lights.new('AutoSun', 'SUN')
light_auto_sun.energy = 3.0
light_auto_sun.angle = 0.0523599
ob_auto_sun = bpy.data.objects.new('AutoSun', light_auto_sun)
scene.collection.objects.link(ob_auto_sun)
ob_auto_sun.rotation_euler = (0.872665, 0.174533, 0.523599)
bpy.context.view_layer.update()
